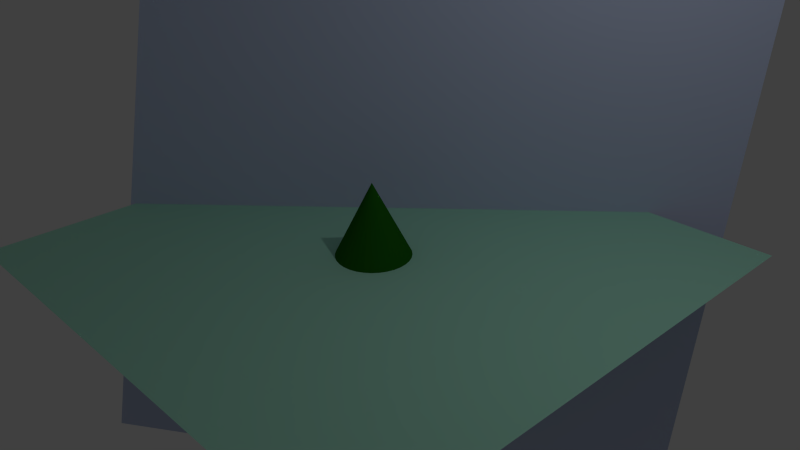 # Source: schneefall.blend  (saved by Blender 2.76.0; exported with 4.5.12 LTS)
import bpy
from mathutils import Matrix  # noqa: F401  (used for matrix-valued properties, if any)

bpy.ops.wm.read_factory_settings(use_empty=True)
scene = bpy.context.scene
scene.name = 'Scene'

# ---- collections
col_collection_1 = bpy.data.collections.new('Collection 1'); scene.collection.children.link(col_collection_1)

# ---- materials (node trees are filled in below, after node groups)
mat_material = bpy.data.materials.new('Material')
mat_material.alpha_threshold = 0.0
mat_material.roughness = 0.5
mat_material_002 = bpy.data.materials.new('Material.002')
mat_material_002.alpha_threshold = 0.0
mat_material_002.roughness = 0.5
mat_material_003 = bpy.data.materials.new('Material.003')
mat_material_003.alpha_threshold = 0.0
mat_material_003.roughness = 0.5
mat_material_001 = bpy.data.materials.new('Material.001')
mat_material_001.alpha_threshold = 0.0
mat_material_001.roughness = 0.5

# ---- material node trees
mat_material.use_nodes = True; mat_material.node_tree.nodes.clear()
_N = mat_material.node_tree.nodes; _L = mat_material.node_tree.links
n0 = _N.new('ShaderNodeOutputMaterial'); n0.name = 'Material Output'; n0.location = (565, 231)
n0.width = 141
n1 = _N.new('ShaderNodeBsdfDiffuse'); n1.name = 'Diffuse BSDF'; n1.location = (79, 426)
n1.inputs[0].default_value = (0.8709, 0.916, 0.9452, 1.0)
n2 = _N.new('ShaderNodeBsdfTranslucent'); n2.name = 'Translucent BSDF'; n2.location = (98, 193)
n2.inputs[0].default_value = (0.904, 0.935, 0.9254, 1.0)
n3 = _N.new('ShaderNodeAddShader'); n3.name = 'Add Shader'; n3.location = (279, 255)
_L.new(n1.outputs[0], n3.inputs[0])
_L.new(n2.outputs[0], n3.inputs[1])
_L.new(n3.outputs[0], n0.inputs[0])
n0.is_active_output = True
mat_material_002.use_nodes = True; mat_material_002.node_tree.nodes.clear()
_N = mat_material_002.node_tree.nodes; _L = mat_material_002.node_tree.links
n0 = _N.new('ShaderNodeOutputMaterial'); n0.name = 'Material Output'; n0.location = (300, 300)
n1 = _N.new('ShaderNodeBsdfDiffuse'); n1.name = 'Diffuse BSDF'; n1.location = (10, 300)
n1.inputs[0].default_value = (0.5265, 0.5886, 0.8, 1.0)
_L.new(n1.outputs[0], n0.inputs[0])
n0.is_active_output = True
mat_material_003.use_nodes = True; mat_material_003.node_tree.nodes.clear()
_N = mat_material_003.node_tree.nodes; _L = mat_material_003.node_tree.links
n0 = _N.new('ShaderNodeOutputMaterial'); n0.name = 'Material Output'; n0.location = (300, 300)
n1 = _N.new('ShaderNodeBsdfDiffuse'); n1.name = 'Diffuse BSDF'; n1.location = (10, 300)
n1.inputs[0].default_value = (0.01407, 0.1376, 0.005101, 1.0)
_L.new(n1.outputs[0], n0.inputs[0])
n0.is_active_output = True
mat_material_001.use_nodes = True; mat_material_001.node_tree.nodes.clear()
_N = mat_material_001.node_tree.nodes; _L = mat_material_001.node_tree.links
n0 = _N.new('ShaderNodeOutputMaterial'); n0.name = 'Material Output'; n0.location = (300, 300)
n1 = _N.new('ShaderNodeBsdfDiffuse'); n1.name = 'Diffuse BSDF'; n1.location = (10, 300)
n1.inputs[0].default_value = (0.4042, 0.8, 0.6231, 1.0)
_L.new(n1.outputs[0], n0.inputs[0])
n0.is_active_output = True

# ---- world
world_world = bpy.data.worlds.new('World'); scene.world = world_world
world_world.color = (0.05088, 0.05088, 0.05088)
world_world.use_sun_shadow = False
world_world.sun_shadow_jitter_overblur = 0.0
world_world.cycles.sampling_method = 'MANUAL'
world_world.cycles.sample_map_resolution = 256

# ---- cameras
cam_camera = bpy.data.cameras.new('Camera')
cam_camera.clip_end = 100.0
cam_camera.lens = 35.0
cam_camera.sensor_width = 32.0
cam_camera.sensor_height = 18.0
cam_camera.ortho_scale = 7.314
cam_camera.dof.focus_distance = 0.0

# ---- lights
light_lamp = bpy.data.lights.new('Lamp', 'POINT')
light_lamp.transmission_factor = 0.0
light_lamp.cutoff_distance = 30.0
light_lamp.energy = 100.0
light_lamp.shadow_buffer_clip_start = 1.001
light_lamp.shadow_soft_size = 0.1
light_lamp.shadow_maximum_resolution = 0.006
light_lamp.use_absolute_resolution = True
light_lamp.cycles.use_multiple_importance_sampling = False

# ---- meshes
me_circle = bpy.data.meshes.new('Circle')
me_circle.from_pydata([(0.0, 0.0, 0.0), (0.0, 1.0, 0.0), (-0.7818, 0.6235, 0.0), (-0.9749, -0.2225, 0.0), (-0.4339, -0.901, 0.0), (0.4339, -0.901, 0.0), (0.9749, -0.2225, 0.0), (0.7818, 0.6235, 0.0), (-7.279e-08, 1.233e-08, 3.965e-08), (-0.4931, 0.8502, -0.1842), (-0.6857, 0.4581, 0.5656), (-0.362, -0.2789, 0.8895), (0.2344, -0.806, 0.5436), (0.6542, -0.7261, -0.2116), (0.5814, -0.09945, -0.8075), (0.0708, 0.6021, -0.7953), (0.0709, 0.1579, -0.038), (-0.3007, 0.7994, 0.6331), (0.3423, 0.2897, 0.9154), (0.7809, -0.3193, 0.4798), (0.6849, -0.5689, -0.3457), (0.1265, -0.2712, -0.9395), (-0.4737, 0.3496, -0.8545), (-0.6639, 0.8261, -0.1546)], [], [(0, 1, 2), (0, 2, 3), (0, 3, 4), (0, 4, 5), (0, 5, 6), (0, 6, 7), (0, 7, 1), (8, 9, 10), (8, 10, 11), (8, 11, 12), (8, 12, 13), (8, 13, 14), (8, 14, 15), (8, 15, 9), (16, 17, 18), (16, 18, 19), (16, 19, 20), (16, 20, 21), (16, 21, 22), (16, 22, 23), (16, 23, 17)])
me_circle.materials.append(mat_material)
me_circle.use_remesh_preserve_volume = False
me_circle.use_remesh_preserve_attributes = False
me_circle.use_mirror_vertex_groups = False
me_circle.update()
me_plane_002 = bpy.data.meshes.new('Plane.002')
me_plane_002.from_pydata([(-1.0, -1.0, 0.0), (1.0, -1.0, 0.0), (-1.0, 1.0, 0.0), (1.0, 1.0, 0.0)], [], [(0, 1, 3, 2)])
me_plane_002.materials.append(mat_material_002)
me_plane_002.use_remesh_preserve_volume = False
me_plane_002.use_remesh_preserve_attributes = False
me_plane_002.use_mirror_vertex_groups = False
me_plane_002.update()
me_cone = bpy.data.meshes.new('Cone')
me_cone.from_pydata([(0.0, 1.0, -1.0), (0.1951, 0.9808, -1.0), (0.3827, 0.9239, -1.0), (0.5556, 0.8315, -1.0), (0.7071, 0.7071, -1.0), (0.8315, 0.5556, -1.0), (0.9239, 0.3827, -1.0), (0.9808, 0.1951, -1.0), (1.0, 7.55e-08, -1.0), (0.0, 0.0, 1.0), (0.9808, -0.1951, -1.0), (0.9239, -0.3827, -1.0), (0.8315, -0.5556, -1.0), (0.7071, -0.7071, -1.0), (0.5556, -0.8315, -1.0), (0.3827, -0.9239, -1.0), (0.1951, -0.9808, -1.0), (-3.258e-07, -1.0, -1.0), (-0.1951, -0.9808, -1.0), (-0.3827, -0.9239, -1.0), (-0.5556, -0.8315, -1.0), (-0.7071, -0.7071, -1.0), (-0.8315, -0.5556, -1.0), (-0.9239, -0.3827, -1.0), (-0.9808, -0.1951, -1.0), (-1.0, 9.656e-07, -1.0), (-0.9808, 0.1951, -1.0), (-0.9239, 0.3827, -1.0), (-0.8315, 0.5556, -1.0), (-0.7071, 0.7071, -1.0), (-0.5556, 0.8315, -1.0), (-0.3827, 0.9239, -1.0), (-0.1951, 0.9808, -1.0)], [], [(31, 9, 32), (0, 9, 1), (30, 9, 31), (29, 9, 30), (28, 9, 29), (27, 9, 28), (26, 9, 27), (25, 9, 26), (24, 9, 25), (23, 9, 24), (22, 9, 23), (21, 9, 22), (20, 9, 21), (19, 9, 20), (18, 9, 19), (17, 9, 18), (16, 9, 17), (15, 9, 16), (14, 9, 15), (13, 9, 14), (12, 9, 13), (11, 9, 12), (10, 9, 11), (8, 9, 10), (7, 9, 8), (6, 9, 7), (5, 9, 6), (4, 9, 5), (3, 9, 4), (2, 9, 3), (32, 9, 0), (1, 9, 2), (0, 1, 2, 3, 4, 5, 6, 7, 8, 10, 11, 12, 13, 14, 15, 16, 17, 18, 19, 20, 21, 22, 23, 24, 25, 26, 27, 28, 29, 30, 31, 32)])
me_cone.materials.append(mat_material_003)
me_cone.use_remesh_preserve_volume = False
me_cone.use_remesh_preserve_attributes = False
me_cone.use_mirror_vertex_groups = False
me_cone.update()
me_plane_001 = bpy.data.meshes.new('Plane.001')
me_plane_001.from_pydata([(-1.0, -1.0, 0.0), (1.0, -1.0, 0.0), (-1.0, 1.0, 0.0), (1.0, 1.0, 0.0)], [], [(0, 1, 3, 2)])
me_plane_001.materials.append(mat_material_001)
me_plane_001.use_remesh_preserve_volume = False
me_plane_001.use_remesh_preserve_attributes = False
me_plane_001.use_mirror_vertex_groups = False
me_plane_001.update()
me_plane = bpy.data.meshes.new('Plane')
me_plane.from_pydata([(-1.0, -1.0, 0.0), (1.0, -1.0, 0.0), (-1.0, 1.0, 0.0), (1.0, 1.0, 0.0)], [], [(0, 1, 3, 2)])
me_plane.use_remesh_preserve_volume = False
me_plane.use_remesh_preserve_attributes = False
me_plane.use_mirror_vertex_groups = False
me_plane.update()

# ---- objects
ob_circle = bpy.data.objects.new('Circle', me_circle)
ob_plane_002 = bpy.data.objects.new('Plane.002', me_plane_002)
ob_cone = bpy.data.objects.new('Cone', me_cone)
ob_plane_001 = bpy.data.objects.new('Plane.001', me_plane_001)
ob_lamp = bpy.data.objects.new('Lamp', light_lamp)
ob_camera = bpy.data.objects.new('Camera', cam_camera)
ob_plane = bpy.data.objects.new('Plane', me_plane)

# ---- transforms, parenting, visibility, modifiers, constraints
ob_circle.location = (3.26, 17.46, 9.845)
ob_circle.rotation_euler = (0.372, 0.3009, 0.4322)
ob_circle.lineart.crease_threshold = 0.0
ob_plane_002.location = (-7.115, 4.015, -4.179)
ob_plane_002.rotation_euler = (1.409, 0.1335, 0.7311)
ob_plane_002.scale = (4.222, 4.222, 4.222)
ob_plane_002.lineart.crease_threshold = 0.0
ob_cone.location = (-6.596, 2.592, -4.179)
ob_cone.lineart.crease_threshold = 0.0
ob_plane_001.location = (-6.596, 2.592, -4.179)
ob_plane_001.scale = (3.578, 3.578, 3.578)
ob_plane_001.lineart.crease_threshold = 0.0
ob_lamp.location = (-2.52, 3.597, 1.725)
ob_lamp.rotation_euler = (0.6503, 0.05522, 1.866)
ob_lamp.lock_rotations_4d = False
ob_lamp.empty_display_type = 'ARROWS'
ob_lamp.color = (0.0, 0.0, 0.0, 0.0)
ob_lamp.lineart.crease_threshold = 0.0
ob_camera.location = (0.8851, -3.916, 1.164)
ob_camera.rotation_euler = (1.109, 0.01082, 0.8149)
ob_camera.lock_rotations_4d = False
ob_camera.empty_display_type = 'ARROWS'
ob_camera.color = (0.0, 0.0, 0.0, 0.0)
ob_camera.display_type = 'WIRE'
ob_camera.lineart.crease_threshold = 0.0
ob_plane.location = (-0.7216, -1.701, 4.792)
ob_plane.rotation_euler = (3.07, 0.176, -1.579)
ob_plane.scale = (-3.845, -3.845, -3.845)
ob_plane.lineart.crease_threshold = 0.0
_m = ob_plane.modifiers.new('ParticleSystem 1', 'PARTICLE_SYSTEM')

# ---- collection membership
col_collection_1.objects.link(ob_circle)
col_collection_1.objects.link(ob_plane_002)
col_collection_1.objects.link(ob_cone)
col_collection_1.objects.link(ob_plane_001)
col_collection_1.objects.link(ob_lamp)
col_collection_1.objects.link(ob_camera)
col_collection_1.objects.link(ob_plane)

# ---- scene / render settings (as saved in the file)
scene.camera = ob_camera
scene.frame_start = 1; scene.frame_end = 230; scene.frame_set(1)
scene.render.engine = 'CYCLES'
scene.render.resolution_percentage = 50
scene.render.fps_base = 1.001
scene.render.dither_intensity = 0.0
scene.cycles.use_denoising = False
scene.cycles.samples = 10
scene.cycles.sampling_pattern = 'TABULATED_SOBOL'
scene.cycles.light_sampling_threshold = 0.0
scene.cycles.use_adaptive_sampling = False
scene.cycles.use_light_tree = False
scene.cycles.blur_glossy = 0.0
scene.cycles.pixel_filter_type = 'GAUSSIAN'
scene.cycles.sample_clamp_indirect = 0.0
scene.view_settings.view_transform = 'Standard'
bpy.context.view_layer.update()
